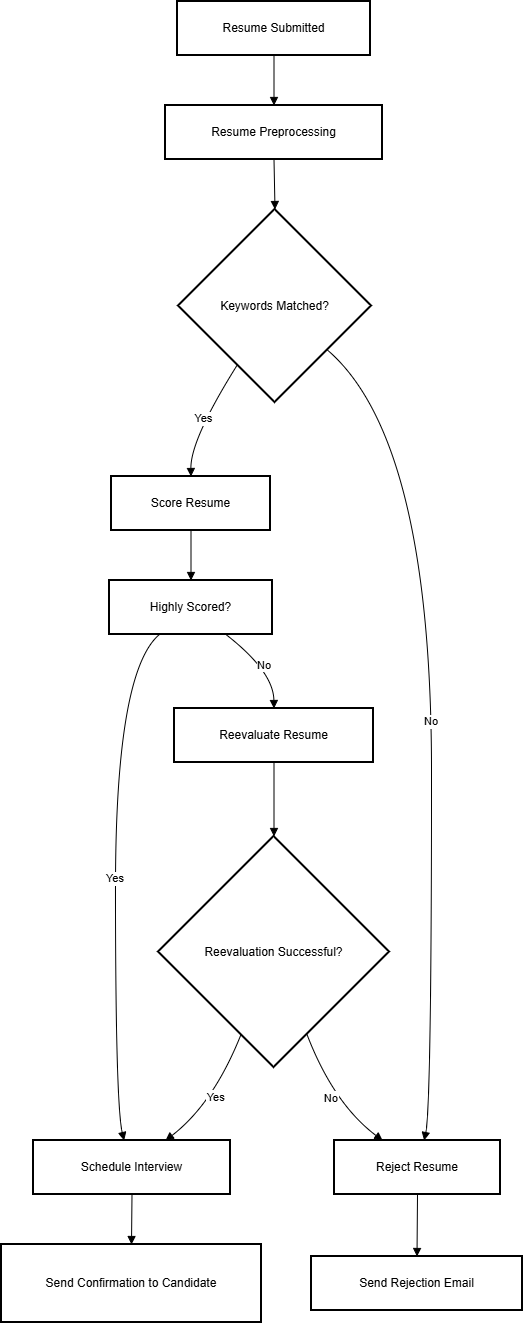

The diagram above was exported from draw.io. Its source (the exported page's mxGraphModel, read from the mxfile embedded in the PNG):
<mxGraphModel dx="778" dy="468" grid="1" gridSize="10" guides="1" tooltips="1" connect="1" arrows="1" fold="1" page="1" pageScale="1" pageWidth="850" pageHeight="1100" math="0" shadow="0">
  <root>
    <mxCell id="0" />
    <mxCell id="1" parent="0" />
    <mxCell id="9L2JJguPUwWP_TNhgXJW-1" parent="1" style="whiteSpace=wrap;strokeWidth=2;" value="Resume Submitted" vertex="1">
      <mxGeometry height="54" width="193" x="266" y="40" as="geometry" />
    </mxCell>
    <mxCell id="9L2JJguPUwWP_TNhgXJW-2" parent="1" style="whiteSpace=wrap;strokeWidth=2;" value="Resume Preprocessing" vertex="1">
      <mxGeometry height="54" width="217" x="254" y="144" as="geometry" />
    </mxCell>
    <mxCell id="9L2JJguPUwWP_TNhgXJW-3" parent="1" style="rhombus;strokeWidth=2;whiteSpace=wrap;" value="Keywords Matched?" vertex="1">
      <mxGeometry height="193" width="193" x="267" y="248" as="geometry" />
    </mxCell>
    <mxCell id="9L2JJguPUwWP_TNhgXJW-4" parent="1" style="whiteSpace=wrap;strokeWidth=2;" value="Score Resume" vertex="1">
      <mxGeometry height="54" width="159" x="200" y="515" as="geometry" />
    </mxCell>
    <mxCell id="9L2JJguPUwWP_TNhgXJW-5" parent="1" style="whiteSpace=wrap;strokeWidth=2;" value="Reject Resume" vertex="1">
      <mxGeometry height="54" width="166" x="423" y="1179" as="geometry" />
    </mxCell>
    <mxCell id="9L2JJguPUwWP_TNhgXJW-6" parent="1" style="whiteSpace=wrap;strokeWidth=2;" value="Highly Scored?" vertex="1">
      <mxGeometry height="54" width="163" x="198" y="619" as="geometry" />
    </mxCell>
    <mxCell id="9L2JJguPUwWP_TNhgXJW-7" parent="1" style="whiteSpace=wrap;strokeWidth=2;" value="Schedule Interview" vertex="1">
      <mxGeometry height="54" width="197" x="122" y="1179" as="geometry" />
    </mxCell>
    <mxCell id="9L2JJguPUwWP_TNhgXJW-8" parent="1" style="whiteSpace=wrap;strokeWidth=2;" value="Reevaluate Resume" vertex="1">
      <mxGeometry height="54" width="199" x="263" y="747" as="geometry" />
    </mxCell>
    <mxCell id="9L2JJguPUwWP_TNhgXJW-9" parent="1" style="rhombus;strokeWidth=2;whiteSpace=wrap;" value="Reevaluation Successful?" vertex="1">
      <mxGeometry height="231" width="231" x="247" y="875" as="geometry" />
    </mxCell>
    <mxCell id="9L2JJguPUwWP_TNhgXJW-10" parent="1" style="whiteSpace=wrap;strokeWidth=2;" value="Send Confirmation to Candidate" vertex="1">
      <mxGeometry height="78" width="260" x="90" y="1283" as="geometry" />
    </mxCell>
    <mxCell id="9L2JJguPUwWP_TNhgXJW-11" parent="1" style="whiteSpace=wrap;strokeWidth=2;" value="Send Rejection Email" vertex="1">
      <mxGeometry height="54" width="211" x="400" y="1295" as="geometry" />
    </mxCell>
    <mxCell id="9L2JJguPUwWP_TNhgXJW-12" edge="1" parent="1" source="9L2JJguPUwWP_TNhgXJW-1" style="curved=1;startArrow=none;endArrow=block;exitX=0.5;exitY=1;entryX=0.5;entryY=0;" target="9L2JJguPUwWP_TNhgXJW-2" value="">
      <mxGeometry relative="1" as="geometry">
        <Array as="points" />
      </mxGeometry>
    </mxCell>
    <mxCell id="9L2JJguPUwWP_TNhgXJW-13" edge="1" parent="1" source="9L2JJguPUwWP_TNhgXJW-2" style="curved=1;startArrow=none;endArrow=block;exitX=0.5;exitY=1;entryX=0.5;entryY=0;" target="9L2JJguPUwWP_TNhgXJW-3" value="">
      <mxGeometry relative="1" as="geometry">
        <Array as="points" />
      </mxGeometry>
    </mxCell>
    <mxCell id="9L2JJguPUwWP_TNhgXJW-14" edge="1" parent="1" source="9L2JJguPUwWP_TNhgXJW-3" style="curved=1;startArrow=none;endArrow=block;exitX=0.18;exitY=1;entryX=0.5;entryY=-0.01;" target="9L2JJguPUwWP_TNhgXJW-4" value="Yes">
      <mxGeometry relative="1" as="geometry">
        <Array as="points">
          <mxPoint x="279" y="478" />
        </Array>
      </mxGeometry>
    </mxCell>
    <mxCell id="9L2JJguPUwWP_TNhgXJW-15" edge="1" parent="1" source="9L2JJguPUwWP_TNhgXJW-3" style="curved=1;startArrow=none;endArrow=block;exitX=1;exitY=0.92;entryX=0.54;entryY=0;" target="9L2JJguPUwWP_TNhgXJW-5" value="No">
      <mxGeometry relative="1" as="geometry">
        <Array as="points">
          <mxPoint x="520" y="478" />
          <mxPoint x="520" y="1142" />
        </Array>
      </mxGeometry>
    </mxCell>
    <mxCell id="9L2JJguPUwWP_TNhgXJW-16" edge="1" parent="1" source="9L2JJguPUwWP_TNhgXJW-4" style="curved=1;startArrow=none;endArrow=block;exitX=0.5;exitY=0.99;entryX=0.5;entryY=-0.01;" target="9L2JJguPUwWP_TNhgXJW-6" value="">
      <mxGeometry relative="1" as="geometry">
        <Array as="points" />
      </mxGeometry>
    </mxCell>
    <mxCell id="9L2JJguPUwWP_TNhgXJW-17" edge="1" parent="1" source="9L2JJguPUwWP_TNhgXJW-6" style="curved=1;startArrow=none;endArrow=block;exitX=0.31;exitY=0.99;entryX=0.46;entryY=0;" target="9L2JJguPUwWP_TNhgXJW-7" value="Yes">
      <mxGeometry relative="1" as="geometry">
        <Array as="points">
          <mxPoint x="204" y="710" />
          <mxPoint x="204" y="1142" />
        </Array>
      </mxGeometry>
    </mxCell>
    <mxCell id="9L2JJguPUwWP_TNhgXJW-18" edge="1" parent="1" source="9L2JJguPUwWP_TNhgXJW-6" style="curved=1;startArrow=none;endArrow=block;exitX=0.71;exitY=0.99;entryX=0.5;entryY=-0.01;" target="9L2JJguPUwWP_TNhgXJW-8" value="No">
      <mxGeometry relative="1" as="geometry">
        <Array as="points">
          <mxPoint x="362" y="710" />
        </Array>
      </mxGeometry>
    </mxCell>
    <mxCell id="9L2JJguPUwWP_TNhgXJW-19" edge="1" parent="1" source="9L2JJguPUwWP_TNhgXJW-8" style="curved=1;startArrow=none;endArrow=block;exitX=0.5;exitY=0.99;entryX=0.5;entryY=0;" target="9L2JJguPUwWP_TNhgXJW-9" value="">
      <mxGeometry relative="1" as="geometry">
        <Array as="points" />
      </mxGeometry>
    </mxCell>
    <mxCell id="9L2JJguPUwWP_TNhgXJW-20" edge="1" parent="1" source="9L2JJguPUwWP_TNhgXJW-9" style="curved=1;startArrow=none;endArrow=block;exitX=0.3;exitY=1;entryX=0.67;entryY=0;" target="9L2JJguPUwWP_TNhgXJW-7" value="Yes">
      <mxGeometry relative="1" as="geometry">
        <Array as="points">
          <mxPoint x="302" y="1142" />
        </Array>
      </mxGeometry>
    </mxCell>
    <mxCell id="9L2JJguPUwWP_TNhgXJW-21" edge="1" parent="1" source="9L2JJguPUwWP_TNhgXJW-9" style="curved=1;startArrow=none;endArrow=block;exitX=0.7;exitY=1;entryX=0.29;entryY=0;" target="9L2JJguPUwWP_TNhgXJW-5" value="No">
      <mxGeometry relative="1" as="geometry">
        <Array as="points">
          <mxPoint x="422" y="1142" />
        </Array>
      </mxGeometry>
    </mxCell>
    <mxCell id="9L2JJguPUwWP_TNhgXJW-22" edge="1" parent="1" source="9L2JJguPUwWP_TNhgXJW-7" style="curved=1;startArrow=none;endArrow=block;exitX=0.5;exitY=1;entryX=0.5;entryY=0;" target="9L2JJguPUwWP_TNhgXJW-10" value="">
      <mxGeometry relative="1" as="geometry">
        <Array as="points" />
      </mxGeometry>
    </mxCell>
    <mxCell id="9L2JJguPUwWP_TNhgXJW-23" edge="1" parent="1" source="9L2JJguPUwWP_TNhgXJW-5" style="curved=1;startArrow=none;endArrow=block;exitX=0.5;exitY=1;entryX=0.5;entryY=0;" target="9L2JJguPUwWP_TNhgXJW-11" value="">
      <mxGeometry relative="1" as="geometry">
        <Array as="points" />
      </mxGeometry>
    </mxCell>
  </root>
</mxGraphModel>